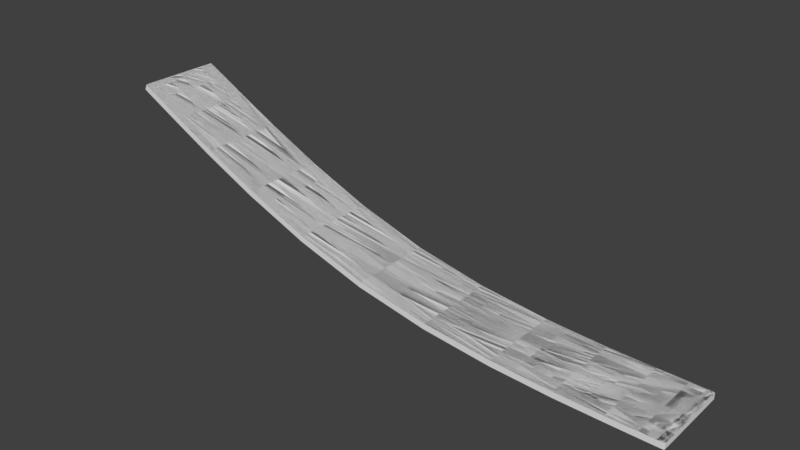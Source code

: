 # Source: Ramp.blend  (saved by Blender 2.79.0; exported with 4.5.12 LTS)
import bpy
from mathutils import Matrix  # noqa: F401  (used for matrix-valued properties, if any)

bpy.ops.wm.read_factory_settings(use_empty=True)
scene = bpy.context.scene
scene.name = 'Scene'

# ---- collections
col_collection_1 = bpy.data.collections.new('Collection 1'); scene.collection.children.link(col_collection_1)

# ---- materials (node trees are filled in below, after node groups)
mat_rampmat = bpy.data.materials.new('RampMat')
mat_rampmat.alpha_threshold = 0.0
mat_rampmat.use_transparent_shadow = False
mat_rampmat.roughness = 0.5

# ---- material node trees

# ---- world
world_world = bpy.data.worlds.new('World'); scene.world = world_world
world_world.color = (0.05088, 0.05088, 0.05088)
world_world.use_sun_shadow = False
world_world.sun_shadow_jitter_overblur = 0.0
world_world.cycles.sampling_method = 'MANUAL'

# ---- meshes
me_rampmesh = bpy.data.meshes.new('RampMesh')
me_rampmesh.from_pydata([(-276.0, 20.0, 70.0), (-276.0, -20.0, 70.0), (0.0, 20.0, 4.689e-06), (0.0, -20.0, 2.94e-06), (-146.4, 20.0, 1.738), (-146.4, -20.0, 1.738), (-0.7322, 20.0, 0.008693), (-0.7322, -20.0, 0.008692), (-275.4, 20.0, 69.66), (-275.4, -20.0, 69.66), (-276.0, -19.21, 70.0), (-276.0, 19.21, 70.0), (-146.4, -19.21, 1.738), (-146.4, 19.21, 1.738), (0.0, 19.21, 4.654e-06), (0.0, -19.21, 2.975e-06), (-0.7322, -19.21, 0.008692), (-0.7322, 19.21, 0.008693), (-275.4, 19.21, 69.66), (-275.4, -19.21, 69.66)], [], [(17, 14, 2, 6), (7, 16, 12, 5), (3, 15, 16, 7), (9, 5, 12, 19), (8, 18, 13, 4), (1, 9, 19, 10), (13, 17, 6, 4), (19, 12, 13, 18), (17, 13, 12, 16), (14, 17, 16, 15), (10, 19, 18, 11), (0, 11, 18, 8)])
me_rampmesh.materials.append(mat_rampmat)
me_rampmesh.use_remesh_preserve_volume = False
me_rampmesh.use_remesh_preserve_attributes = False
me_rampmesh.use_mirror_vertex_groups = False
me_rampmesh.update()
me_rampcollidermesh = bpy.data.meshes.new('RampColliderMesh')
me_rampcollidermesh.from_pydata([(-276.0, 20.0, 70.0), (-276.0, -20.0, 70.0), (0.0, 20.0, 4.689e-06), (0.0, -20.0, 2.94e-06), (-146.4, 20.0, 1.738), (-146.4, -20.0, 1.738), (-0.7322, 20.0, 0.008693), (-0.7322, -20.0, 0.008692), (-275.4, 20.0, 69.66), (-275.4, -20.0, 69.66), (-276.0, -19.21, 70.0), (-276.0, 19.21, 70.0), (-146.4, -19.21, 1.738), (-146.4, 19.21, 1.738), (0.0, 19.21, 4.654e-06), (0.0, -19.21, 2.975e-06), (-0.7322, -19.21, 0.008692), (-0.7322, 19.21, 0.008693), (-275.4, 19.21, 69.66), (-275.4, -19.21, 69.66)], [], [(17, 14, 2, 6), (7, 16, 12, 5), (3, 15, 16, 7), (9, 5, 12, 19), (8, 18, 13, 4), (1, 9, 19, 10), (13, 17, 6, 4), (19, 12, 13, 18), (17, 13, 12, 16), (14, 17, 16, 15), (10, 19, 18, 11), (0, 11, 18, 8)])
me_rampcollidermesh.use_remesh_preserve_volume = False
me_rampcollidermesh.use_remesh_preserve_attributes = False
me_rampcollidermesh.use_mirror_vertex_groups = False
me_rampcollidermesh.update()

# ---- objects
ob_ramp = bpy.data.objects.new('Ramp', me_rampmesh)
ob_rampcollider = bpy.data.objects.new('RampCollider', me_rampcollidermesh)

# ---- transforms, parenting, visibility, modifiers, constraints
ob_ramp.location = (0.0, 0.0, 0.0)
ob_ramp.lineart.crease_threshold = 0.0
_m = ob_ramp.modifiers.new('Subsurf', 'SUBSURF')
_m.uv_smooth = 'PRESERVE_CORNERS'
_m.quality = 2
_m.levels = 4
_m.show_only_control_edges = False
_m = ob_ramp.modifiers.new('Solidify', 'SOLIDIFY')
_m.thickness = 2.843
_m.nonmanifold_thickness_mode = 'FIXED'
_m.nonmanifold_merge_threshold = 0.0003
ob_rampcollider.location = (0.0, 0.0, 0.0)
ob_rampcollider.lineart.crease_threshold = 0.0
_m = ob_rampcollider.modifiers.new('Subsurf', 'SUBSURF')
_m.uv_smooth = 'PRESERVE_CORNERS'
_m.quality = 2
_m.levels = 4
_m.show_only_control_edges = False

# ---- collection membership
col_collection_1.objects.link(ob_ramp)
col_collection_1.objects.link(ob_rampcollider)

# ---- scene / render settings (as saved in the file)
scene.frame_start = 1; scene.frame_end = 250; scene.frame_set(2)
scene.render.engine = 'BLENDER_EEVEE_NEXT'
scene.render.resolution_percentage = 50
scene.render.dither_intensity = 0.0
scene.cycles.use_denoising = False
scene.cycles.samples = 128
scene.cycles.sampling_pattern = 'TABULATED_SOBOL'
scene.cycles.use_adaptive_sampling = False
scene.cycles.use_light_tree = False
scene.cycles.blur_glossy = 0.0
scene.cycles.sample_clamp_indirect = 0.0
scene.view_settings.view_transform = 'Standard'
bpy.context.view_layer.update()

# ---- added for rendering (the .blend has no active camera and no usable light): camera, sun
cam_auto = bpy.data.cameras.new('AutoCamera')
cam_auto.lens = 50.0
cam_auto.sensor_width = 36.0
cam_auto.clip_end = 4700.95
ob_auto_camera = bpy.data.objects.new('AutoCamera', cam_auto)
scene.collection.objects.link(ob_auto_camera)
ob_auto_camera.location = (129.199, -321.434, 247.868)
ob_auto_camera.rotation_euler = (1.09748, -7.21219e-08, 0.694738)
scene.camera = ob_auto_camera
light_auto_sun = bpy.data.lights.new('AutoSun', 'SUN')
light_auto_sun.energy = 3.0
light_auto_sun.angle = 0.0523599
ob_auto_sun = bpy.data.objects.new('AutoSun', light_auto_sun)
scene.collection.objects.link(ob_auto_sun)
ob_auto_sun.rotation_euler = (0.872665, 0.174533, 0.523599)
bpy.context.view_layer.update()

